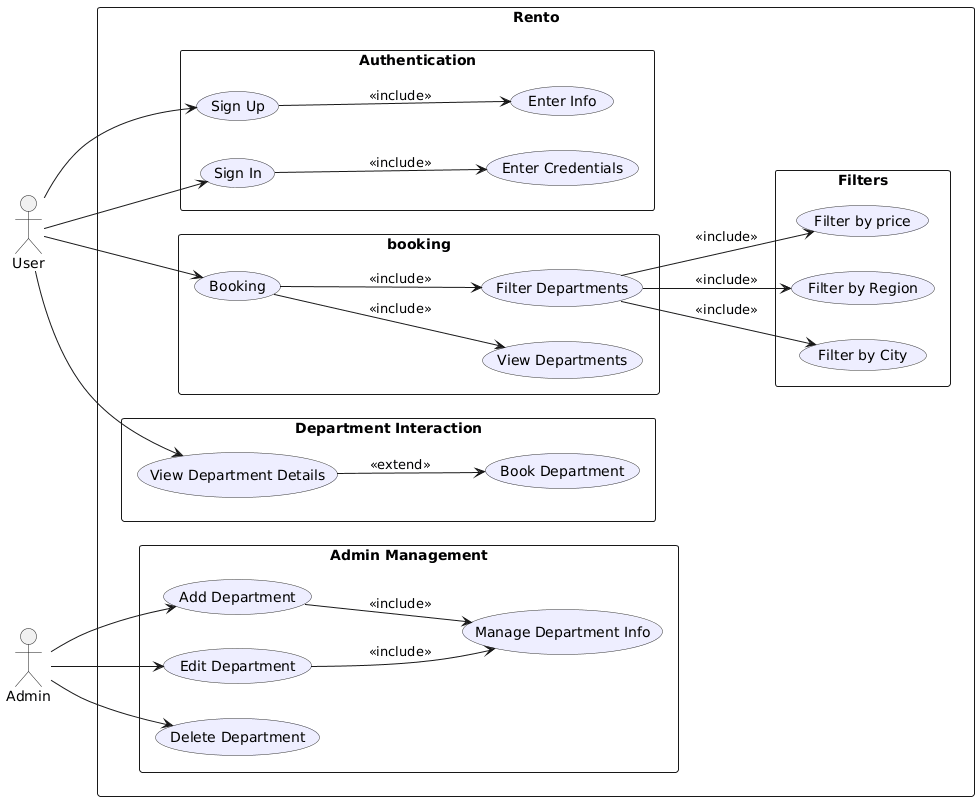

The diagram above was rendered by PlantUML. Its source (embedded in the PNG):
@startuml
left to right direction
skinparam packageStyle rectangle
skinparam usecase {
  BackgroundColor #EEF
  BorderColor #333
}

actor User
actor Admin
package "Rento" {
package "Authentication" {
    usecase "Sign Up" as U1
    usecase "Sign In" as U2
    usecase "Enter Info" as U3
    usecase "Enter Credentials" as U4
}

package "booking" {
    usecase "Booking" as N1
    usecase "View Departments" as N2
    
    usecase "Filter Departments" as N3
}

package "Filters" {
    usecase "Filter by City" as F1
    usecase "Filter by Region" as F2
    usecase "Filter by price" as F3
}

package "Department Interaction" {
    usecase "View Department Details" as D1
    usecase "Book Department" as D2
}

package "Admin Management" {
    usecase "Add Department" as A1
    usecase "Edit Department" as A2
    usecase "Delete Department" as A3
    usecase "Manage Department Info" as A4
}
}

' ==========================
' User associations
' ==========================

User --> U1
User --> U2

U1 --> U3 : <<include>>
U2 --> U4 : <<include>>

User --> N1
N1 --> N2 : <<include>>
N1 --> N3 : <<include>>


N3 --> F1 : <<include>>
N3 --> F2 : <<include>>
N3 --> F3 : <<include>>

User --> D1
D1 --> D2 : <<extend>>

' ==========================
' Admin associations
' ==========================

Admin --> A1
Admin --> A2
Admin --> A3

A1 --> A4 : <<include>>
A2 --> A4 : <<include>>
@enduml